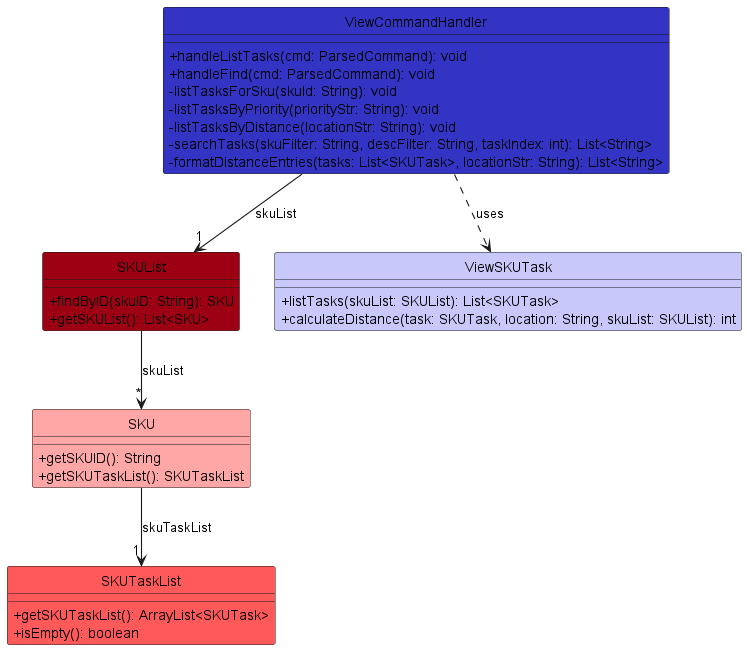

The diagram above was rendered by PlantUML. Its source (embedded in the PNG):
@startuml
!include ../style.puml
skinparam arrowThickness 1.1
skinparam classAttributeIconSize 0
hide circle

class ViewCommandHandler LOGIC_COLOR {
  + handleListTasks(cmd: ParsedCommand): void
  + handleFind(cmd: ParsedCommand): void
  - listTasksForSku(skuId: String): void
  - listTasksByPriority(priorityStr: String): void
  - listTasksByDistance(locationStr: String): void
  - searchTasks(skuFilter: String, descFilter: String, taskIndex: int): List<String>
  - formatDistanceEntries(tasks: List<SKUTask>, locationStr: String): List<String>
}

class SKUList MODEL_COLOR {
  + findByID(skuID: String): SKU
  + getSKUList(): List<SKU>
}

class SKU MODEL_COLOR_T1 {
  + getSKUID(): String
  + getSKUTaskList(): SKUTaskList
}

class SKUTaskList MODEL_COLOR_T2 {
  + getSKUTaskList(): ArrayList<SKUTask>
  + isEmpty(): boolean
}

class ViewSKUTask LOGIC_COLOR_T1 {
  + listTasks(skuList: SKUList): List<SKUTask>
  + calculateDistance(task: SKUTask, location: String, skuList: SKUList): int
}

ViewCommandHandler -down-> "1" SKUList : skuList
SKUList -down-> "*" SKU : skuList
SKU -down-> "1" SKUTaskList : skuTaskList
ViewCommandHandler ..> ViewSKUTask : uses
@enduml